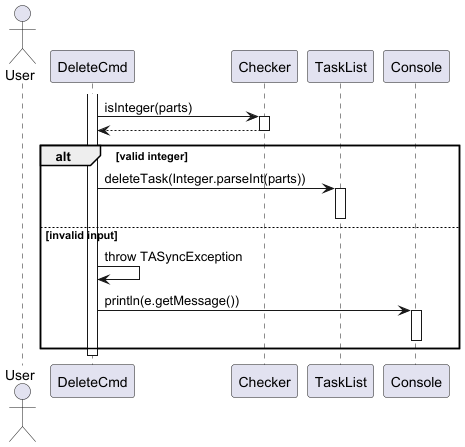

The diagram above was rendered by PlantUML. Its source (embedded in the PNG):
@startuml
'https://plantuml.com/sequence-diagram

actor User
activate DeleteCmd

DeleteCmd -> Checker : isInteger(parts)
activate Checker
Checker --> DeleteCmd
deactivate Checker

alt valid integer
    DeleteCmd -> TaskList : deleteTask(Integer.parseInt(parts))
    activate TaskList
    deactivate TaskList
else invalid input
    DeleteCmd -> DeleteCmd : throw TASyncException
    DeleteCmd -> Console : println(e.getMessage())
    activate Console
    deactivate Console
end

deactivate DeleteCmd
@enduml